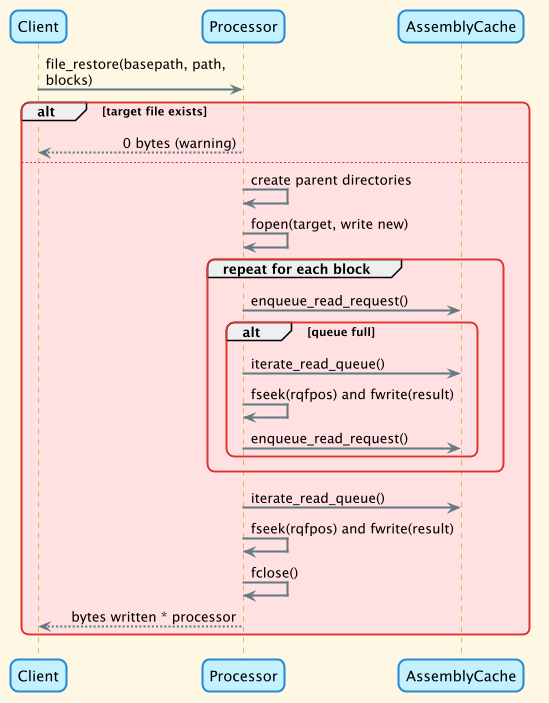

The diagram above was rendered by PlantUML. Its source (embedded in the PNG):
@startuml processor file restore

!theme sunlust

Client -> Processor : file_restore(basepath, path, blocks)
alt target file exists
    Processor --> Client : 0 bytes (warning)
else
    Processor -> Processor : create parent directories
    Processor -> Processor : fopen(target, write new)
    group repeat for each block
        Processor -> AssemblyCache : enqueue_read_request()
        alt queue full
            Processor -> AssemblyCache : iterate_read_queue()
            Processor -> Processor : fseek(rqfpos) and fwrite(result)
            Processor -> AssemblyCache : enqueue_read_request()
        end
    end
    Processor -> AssemblyCache : iterate_read_queue()
    Processor -> Processor : fseek(rqfpos) and fwrite(result)
    Processor -> Processor : fclose()
    Processor --> Client : bytes written * processor
end

@enduml